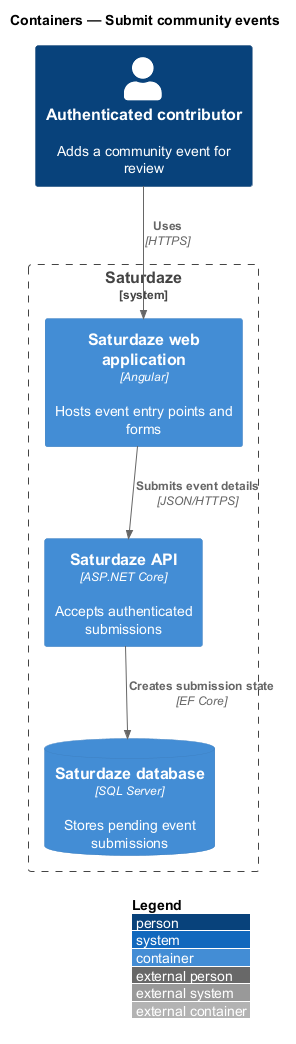

The diagram above was rendered by PlantUML. Its source (embedded in the PNG):
@startuml
!include <C4/C4_Container>
LAYOUT_WITH_LEGEND()
title Containers — Submit community events

Person(actor, "Authenticated contributor", "Adds a community event for review")
System_Boundary(saturdaze, "Saturdaze") {
  Container(web, "Saturdaze web application", "Angular", "Hosts event entry points and forms")
  Container(api, "Saturdaze API", "ASP.NET Core", "Accepts authenticated submissions")
  ContainerDb(db, "Saturdaze database", "SQL Server", "Stores pending event submissions")
}
Rel(actor, web, "Uses", "HTTPS")
Rel(web, api, "Submits event details", "JSON/HTTPS")
Rel(api, db, "Creates submission state", "EF Core")
@enduml